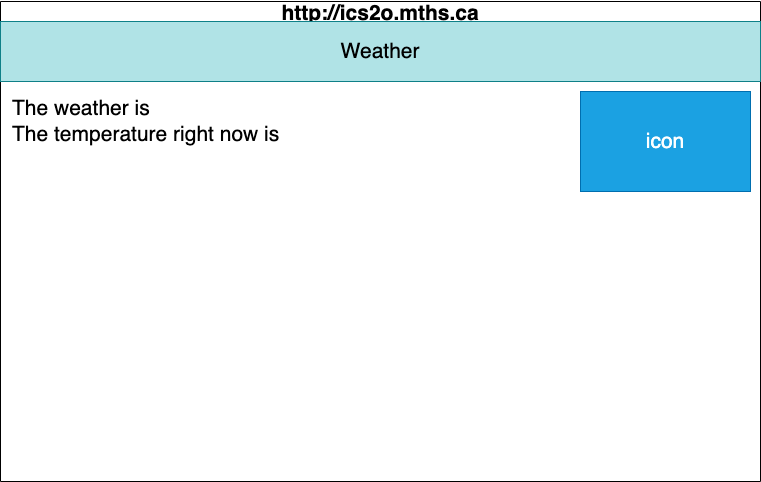

The diagram above was exported from draw.io. Its source (the exported page's mxGraphModel, read from the mxfile embedded in the PNG):
<mxGraphModel dx="606" dy="571" grid="1" gridSize="10" guides="1" tooltips="1" connect="1" arrows="1" fold="1" page="1" pageScale="1" pageWidth="850" pageHeight="1100" background="#ffffff" math="0" shadow="0">
  <root>
    <mxCell id="0" />
    <mxCell id="1" parent="0" />
    <mxCell id="7" value="http://ics2o.mths.ca" style="swimlane;whiteSpace=wrap;html=1;fontColor=#000000;fontSize=21;" parent="1" vertex="1">
      <mxGeometry x="40" y="40" width="760" height="480" as="geometry" />
    </mxCell>
    <mxCell id="8" value="Weather" style="whiteSpace=wrap;html=1;fillColor=#b0e3e6;strokeColor=#0e8088;fontSize=21;fontColor=#000000;" parent="7" vertex="1">
      <mxGeometry y="20" width="760" height="60" as="geometry" />
    </mxCell>
    <mxCell id="9" value="The weather is&lt;br&gt;The temperature right now is" style="text;html=1;align=left;verticalAlign=middle;resizable=0;points=[];autosize=1;strokeColor=none;fillColor=none;fontSize=21;fontColor=#000000;" parent="7" vertex="1">
      <mxGeometry x="10" y="90" width="290" height="60" as="geometry" />
    </mxCell>
    <mxCell id="11" value="icon" style="whiteSpace=wrap;html=1;fontSize=21;fillColor=#1ba1e2;strokeColor=#006EAF;fontColor=#ffffff;" parent="7" vertex="1">
      <mxGeometry x="580" y="90" width="170" height="100" as="geometry" />
    </mxCell>
  </root>
</mxGraphModel>